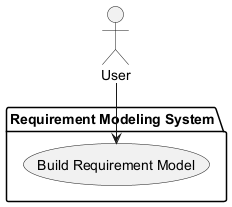

The diagram above was rendered by PlantUML. Its source (embedded in the PNG):
@startuml
' Define all actors first
actor "User" as User

' Define system boundary using package
package "Requirement Modeling System" {
  usecase "Build Requirement Model" as UC_BuildModel
}

' Define relationships
User --> UC_BuildModel
@enduml